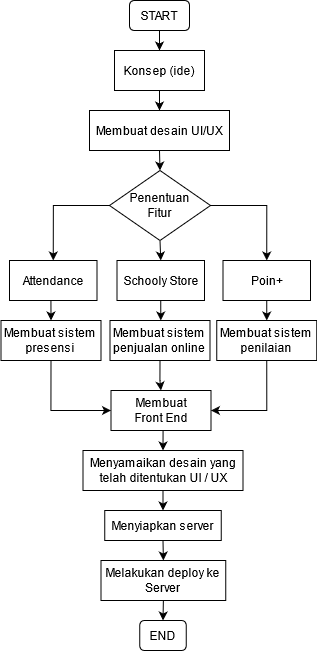

The diagram above was exported from draw.io. Its source (the exported page's mxGraphModel, read from the mxfile embedded in the PNG):
<mxGraphModel dx="1483" dy="821" grid="1" gridSize="10" guides="1" tooltips="1" connect="1" arrows="1" fold="1" page="1" pageScale="1" pageWidth="827" pageHeight="1169" math="0" shadow="0">
  <root>
    <mxCell id="WIyWlLk6GJQsqaUBKTNV-0" />
    <mxCell id="WIyWlLk6GJQsqaUBKTNV-1" parent="WIyWlLk6GJQsqaUBKTNV-0" />
    <mxCell id="34PkbEx8Z_QaYP8fqQ6w-34" style="edgeStyle=orthogonalEdgeStyle;rounded=0;orthogonalLoop=1;jettySize=auto;html=1;exitX=0.5;exitY=1;exitDx=0;exitDy=0;entryX=0.5;entryY=0;entryDx=0;entryDy=0;" edge="1" parent="WIyWlLk6GJQsqaUBKTNV-1" source="WIyWlLk6GJQsqaUBKTNV-3" target="34PkbEx8Z_QaYP8fqQ6w-1">
      <mxGeometry relative="1" as="geometry" />
    </mxCell>
    <mxCell id="WIyWlLk6GJQsqaUBKTNV-3" value="START" style="rounded=1;whiteSpace=wrap;html=1;fontSize=12;glass=0;strokeWidth=1;shadow=0;" parent="WIyWlLk6GJQsqaUBKTNV-1" vertex="1">
      <mxGeometry x="400" y="50" width="60" height="30" as="geometry" />
    </mxCell>
    <mxCell id="HDN9SBIjPPpNnbfULq86-14" style="edgeStyle=orthogonalEdgeStyle;rounded=0;orthogonalLoop=1;jettySize=auto;html=1;entryX=0.5;entryY=0;entryDx=0;entryDy=0;" parent="WIyWlLk6GJQsqaUBKTNV-1" target="34PkbEx8Z_QaYP8fqQ6w-2" edge="1">
      <mxGeometry relative="1" as="geometry">
        <mxPoint x="430" y="140" as="sourcePoint" />
      </mxGeometry>
    </mxCell>
    <mxCell id="34PkbEx8Z_QaYP8fqQ6w-1" value="Konsep (ide)" style="rounded=0;whiteSpace=wrap;html=1;" vertex="1" parent="WIyWlLk6GJQsqaUBKTNV-1">
      <mxGeometry x="385" y="100" width="90" height="40" as="geometry" />
    </mxCell>
    <mxCell id="34PkbEx8Z_QaYP8fqQ6w-21" style="edgeStyle=orthogonalEdgeStyle;rounded=0;orthogonalLoop=1;jettySize=auto;html=1;exitX=0.5;exitY=1;exitDx=0;exitDy=0;entryX=0.5;entryY=0;entryDx=0;entryDy=0;" edge="1" parent="WIyWlLk6GJQsqaUBKTNV-1" source="34PkbEx8Z_QaYP8fqQ6w-2" target="34PkbEx8Z_QaYP8fqQ6w-20">
      <mxGeometry relative="1" as="geometry" />
    </mxCell>
    <mxCell id="34PkbEx8Z_QaYP8fqQ6w-2" value="Membuat desain UI/UX" style="rounded=0;whiteSpace=wrap;html=1;" vertex="1" parent="WIyWlLk6GJQsqaUBKTNV-1">
      <mxGeometry x="360" y="160" width="140" height="40" as="geometry" />
    </mxCell>
    <mxCell id="34PkbEx8Z_QaYP8fqQ6w-25" style="edgeStyle=orthogonalEdgeStyle;rounded=0;orthogonalLoop=1;jettySize=auto;html=1;exitX=0.5;exitY=1;exitDx=0;exitDy=0;entryX=0.5;entryY=0;entryDx=0;entryDy=0;" edge="1" parent="WIyWlLk6GJQsqaUBKTNV-1" source="34PkbEx8Z_QaYP8fqQ6w-10" target="34PkbEx8Z_QaYP8fqQ6w-17">
      <mxGeometry relative="1" as="geometry" />
    </mxCell>
    <mxCell id="34PkbEx8Z_QaYP8fqQ6w-10" value="Attendance" style="rounded=0;whiteSpace=wrap;html=1;" vertex="1" parent="WIyWlLk6GJQsqaUBKTNV-1">
      <mxGeometry x="280" y="310" width="87.5" height="40" as="geometry" />
    </mxCell>
    <mxCell id="34PkbEx8Z_QaYP8fqQ6w-26" style="edgeStyle=orthogonalEdgeStyle;rounded=0;orthogonalLoop=1;jettySize=auto;html=1;exitX=0.5;exitY=1;exitDx=0;exitDy=0;" edge="1" parent="WIyWlLk6GJQsqaUBKTNV-1" source="34PkbEx8Z_QaYP8fqQ6w-11" target="34PkbEx8Z_QaYP8fqQ6w-19">
      <mxGeometry relative="1" as="geometry" />
    </mxCell>
    <mxCell id="34PkbEx8Z_QaYP8fqQ6w-11" value="Schooly Store" style="rounded=0;whiteSpace=wrap;html=1;" vertex="1" parent="WIyWlLk6GJQsqaUBKTNV-1">
      <mxGeometry x="387.5" y="310" width="87.5" height="40" as="geometry" />
    </mxCell>
    <mxCell id="34PkbEx8Z_QaYP8fqQ6w-27" style="edgeStyle=orthogonalEdgeStyle;rounded=0;orthogonalLoop=1;jettySize=auto;html=1;exitX=0.5;exitY=1;exitDx=0;exitDy=0;entryX=0.5;entryY=0;entryDx=0;entryDy=0;" edge="1" parent="WIyWlLk6GJQsqaUBKTNV-1" source="34PkbEx8Z_QaYP8fqQ6w-12" target="34PkbEx8Z_QaYP8fqQ6w-18">
      <mxGeometry relative="1" as="geometry" />
    </mxCell>
    <mxCell id="34PkbEx8Z_QaYP8fqQ6w-12" value="Poin+" style="rounded=0;whiteSpace=wrap;html=1;" vertex="1" parent="WIyWlLk6GJQsqaUBKTNV-1">
      <mxGeometry x="493.5" y="310" width="87.5" height="40" as="geometry" />
    </mxCell>
    <mxCell id="34PkbEx8Z_QaYP8fqQ6w-29" style="edgeStyle=orthogonalEdgeStyle;rounded=0;orthogonalLoop=1;jettySize=auto;html=1;exitX=0.5;exitY=1;exitDx=0;exitDy=0;entryX=0;entryY=0.5;entryDx=0;entryDy=0;" edge="1" parent="WIyWlLk6GJQsqaUBKTNV-1" source="34PkbEx8Z_QaYP8fqQ6w-17" target="34PkbEx8Z_QaYP8fqQ6w-28">
      <mxGeometry relative="1" as="geometry" />
    </mxCell>
    <mxCell id="34PkbEx8Z_QaYP8fqQ6w-17" value="Membuat sistem presensi" style="rounded=0;whiteSpace=wrap;html=1;" vertex="1" parent="WIyWlLk6GJQsqaUBKTNV-1">
      <mxGeometry x="271.5" y="370" width="100" height="40" as="geometry" />
    </mxCell>
    <mxCell id="34PkbEx8Z_QaYP8fqQ6w-31" style="edgeStyle=orthogonalEdgeStyle;rounded=0;orthogonalLoop=1;jettySize=auto;html=1;exitX=0.5;exitY=1;exitDx=0;exitDy=0;entryX=1;entryY=0.5;entryDx=0;entryDy=0;" edge="1" parent="WIyWlLk6GJQsqaUBKTNV-1" source="34PkbEx8Z_QaYP8fqQ6w-18" target="34PkbEx8Z_QaYP8fqQ6w-28">
      <mxGeometry relative="1" as="geometry" />
    </mxCell>
    <mxCell id="34PkbEx8Z_QaYP8fqQ6w-18" value="Membuat sistem penilaian" style="rounded=0;whiteSpace=wrap;html=1;" vertex="1" parent="WIyWlLk6GJQsqaUBKTNV-1">
      <mxGeometry x="487.25" y="370" width="100" height="40" as="geometry" />
    </mxCell>
    <mxCell id="34PkbEx8Z_QaYP8fqQ6w-30" style="edgeStyle=orthogonalEdgeStyle;rounded=0;orthogonalLoop=1;jettySize=auto;html=1;exitX=0.5;exitY=1;exitDx=0;exitDy=0;" edge="1" parent="WIyWlLk6GJQsqaUBKTNV-1" source="34PkbEx8Z_QaYP8fqQ6w-19" target="34PkbEx8Z_QaYP8fqQ6w-28">
      <mxGeometry relative="1" as="geometry" />
    </mxCell>
    <mxCell id="34PkbEx8Z_QaYP8fqQ6w-19" value="Membuat sistem penjualan online" style="rounded=0;whiteSpace=wrap;html=1;" vertex="1" parent="WIyWlLk6GJQsqaUBKTNV-1">
      <mxGeometry x="380.5" y="370" width="100" height="40" as="geometry" />
    </mxCell>
    <mxCell id="34PkbEx8Z_QaYP8fqQ6w-22" style="edgeStyle=orthogonalEdgeStyle;rounded=0;orthogonalLoop=1;jettySize=auto;html=1;exitX=0;exitY=0.5;exitDx=0;exitDy=0;entryX=0.5;entryY=0;entryDx=0;entryDy=0;" edge="1" parent="WIyWlLk6GJQsqaUBKTNV-1" source="34PkbEx8Z_QaYP8fqQ6w-20" target="34PkbEx8Z_QaYP8fqQ6w-10">
      <mxGeometry relative="1" as="geometry" />
    </mxCell>
    <mxCell id="34PkbEx8Z_QaYP8fqQ6w-23" style="edgeStyle=orthogonalEdgeStyle;rounded=0;orthogonalLoop=1;jettySize=auto;html=1;exitX=0.5;exitY=1;exitDx=0;exitDy=0;entryX=0.5;entryY=0;entryDx=0;entryDy=0;" edge="1" parent="WIyWlLk6GJQsqaUBKTNV-1" source="34PkbEx8Z_QaYP8fqQ6w-20" target="34PkbEx8Z_QaYP8fqQ6w-11">
      <mxGeometry relative="1" as="geometry" />
    </mxCell>
    <mxCell id="34PkbEx8Z_QaYP8fqQ6w-24" style="edgeStyle=orthogonalEdgeStyle;rounded=0;orthogonalLoop=1;jettySize=auto;html=1;entryX=0.5;entryY=0;entryDx=0;entryDy=0;" edge="1" parent="WIyWlLk6GJQsqaUBKTNV-1" source="34PkbEx8Z_QaYP8fqQ6w-20" target="34PkbEx8Z_QaYP8fqQ6w-12">
      <mxGeometry relative="1" as="geometry" />
    </mxCell>
    <mxCell id="34PkbEx8Z_QaYP8fqQ6w-20" value="&lt;div&gt;Penentuan &lt;br&gt;&lt;/div&gt;&lt;div&gt;Fitur&lt;br&gt;&lt;/div&gt;" style="rhombus;whiteSpace=wrap;html=1;" vertex="1" parent="WIyWlLk6GJQsqaUBKTNV-1">
      <mxGeometry x="380" y="220" width="101" height="70" as="geometry" />
    </mxCell>
    <mxCell id="34PkbEx8Z_QaYP8fqQ6w-33" style="edgeStyle=orthogonalEdgeStyle;rounded=0;orthogonalLoop=1;jettySize=auto;html=1;exitX=0.5;exitY=1;exitDx=0;exitDy=0;entryX=0.5;entryY=0;entryDx=0;entryDy=0;" edge="1" parent="WIyWlLk6GJQsqaUBKTNV-1" source="34PkbEx8Z_QaYP8fqQ6w-28" target="34PkbEx8Z_QaYP8fqQ6w-32">
      <mxGeometry relative="1" as="geometry" />
    </mxCell>
    <mxCell id="34PkbEx8Z_QaYP8fqQ6w-28" value="&lt;div&gt;Membuat &lt;br&gt;&lt;/div&gt;&lt;div&gt;Front End&lt;/div&gt;" style="rounded=0;whiteSpace=wrap;html=1;" vertex="1" parent="WIyWlLk6GJQsqaUBKTNV-1">
      <mxGeometry x="381.5" y="440" width="100" height="40" as="geometry" />
    </mxCell>
    <mxCell id="34PkbEx8Z_QaYP8fqQ6w-36" style="edgeStyle=orthogonalEdgeStyle;rounded=0;orthogonalLoop=1;jettySize=auto;html=1;exitX=0.5;exitY=1;exitDx=0;exitDy=0;entryX=0.5;entryY=0;entryDx=0;entryDy=0;" edge="1" parent="WIyWlLk6GJQsqaUBKTNV-1" source="34PkbEx8Z_QaYP8fqQ6w-32" target="34PkbEx8Z_QaYP8fqQ6w-35">
      <mxGeometry relative="1" as="geometry" />
    </mxCell>
    <mxCell id="34PkbEx8Z_QaYP8fqQ6w-32" value="Menyamaikan desain yang telah ditentukan UI / UX" style="rounded=0;whiteSpace=wrap;html=1;" vertex="1" parent="WIyWlLk6GJQsqaUBKTNV-1">
      <mxGeometry x="353.5" y="500" width="160" height="40" as="geometry" />
    </mxCell>
    <mxCell id="34PkbEx8Z_QaYP8fqQ6w-38" style="edgeStyle=orthogonalEdgeStyle;rounded=0;orthogonalLoop=1;jettySize=auto;html=1;exitX=0.5;exitY=1;exitDx=0;exitDy=0;entryX=0.5;entryY=0;entryDx=0;entryDy=0;" edge="1" parent="WIyWlLk6GJQsqaUBKTNV-1" source="34PkbEx8Z_QaYP8fqQ6w-35" target="34PkbEx8Z_QaYP8fqQ6w-37">
      <mxGeometry relative="1" as="geometry" />
    </mxCell>
    <mxCell id="34PkbEx8Z_QaYP8fqQ6w-35" value="Menyiapkan server" style="rounded=0;whiteSpace=wrap;html=1;" vertex="1" parent="WIyWlLk6GJQsqaUBKTNV-1">
      <mxGeometry x="375.25" y="560" width="116.5" height="30" as="geometry" />
    </mxCell>
    <mxCell id="34PkbEx8Z_QaYP8fqQ6w-40" style="edgeStyle=orthogonalEdgeStyle;rounded=0;orthogonalLoop=1;jettySize=auto;html=1;exitX=0.5;exitY=1;exitDx=0;exitDy=0;entryX=0.5;entryY=0;entryDx=0;entryDy=0;" edge="1" parent="WIyWlLk6GJQsqaUBKTNV-1" source="34PkbEx8Z_QaYP8fqQ6w-37" target="34PkbEx8Z_QaYP8fqQ6w-39">
      <mxGeometry relative="1" as="geometry" />
    </mxCell>
    <mxCell id="34PkbEx8Z_QaYP8fqQ6w-37" value="Melakukan deploy ke Server " style="rounded=0;whiteSpace=wrap;html=1;" vertex="1" parent="WIyWlLk6GJQsqaUBKTNV-1">
      <mxGeometry x="371.5" y="610" width="124.75" height="40" as="geometry" />
    </mxCell>
    <mxCell id="34PkbEx8Z_QaYP8fqQ6w-39" value="END" style="rounded=1;whiteSpace=wrap;html=1;fontSize=12;glass=0;strokeWidth=1;shadow=0;" vertex="1" parent="WIyWlLk6GJQsqaUBKTNV-1">
      <mxGeometry x="410.25" y="670" width="46.5" height="30" as="geometry" />
    </mxCell>
  </root>
</mxGraphModel>